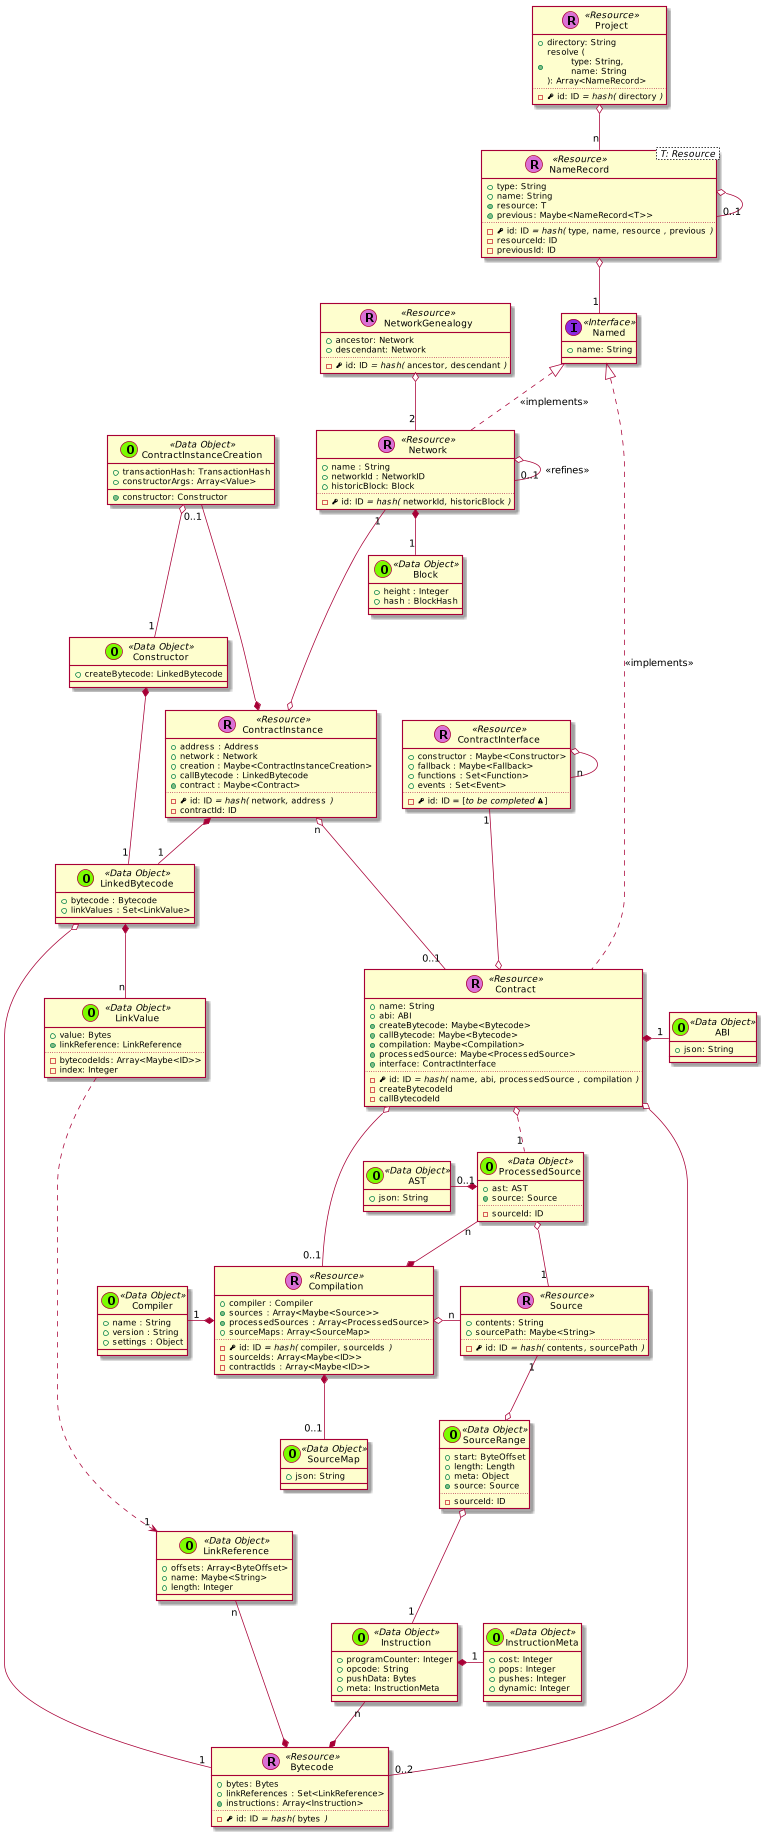

The diagram above was rendered by PlantUML. Its source (embedded in the PNG):
@startuml
scale 0.75






skinparam defaultMonospacedFontName Andale Mono



    class Project << (R,orchid) Resource >> {
      + directory: String
      + {method} resolve (\n\ttype: String,\n\tname: String\n): Array<NameRecord>
      ..
      - {field} <&key> id: ID //= hash(// ""directory"" //)//
    }

    class NameRecord< T: Resource > << (R,orchid) Resource >> {
      + type: String
      + name: String
      + {method} resource: T
      + {method} previous: Maybe<NameRecord<T>>
      ..
      - {field} <&key> id: ID //= hash(// ""type""//,// ""name""//,// ""resource"" //,// ""previous"" //)//
      - resourceId: ID
      - previousId: ID
    }

    class Named << (I,blueviolet) Interface >> {
      + name: String
    }

    NameRecord o-- "1" Named
    NameRecord o-- "0..1" NameRecord



    class Contract << (R,orchid) Resource >> {
      + name: String
      + abi: ABI
      + {method} createBytecode: Maybe<Bytecode>
      + {method} callBytecode: Maybe<Bytecode>
      + {method} compilation: Maybe<Compilation>
      + {method} processedSource: Maybe<ProcessedSource>
      + {method} interface: ContractInterface
      ..
      - {field} <&key> id: ID //= hash(// ""name""//,// ""abi""//,// ""processedSource"" //,// ""compilation"" //)//
      - createBytecodeId
      - callBytecodeId
    }


  class ContractInstance << (R,orchid) Resource >> {
    + address : Address
    + network : Network
    + creation : Maybe<ContractInstanceCreation>
    + callBytecode : LinkedBytecode
    + {method} contract : Maybe<Contract>
    ..
    - {field} <&key> id: ID //= hash(// ""network""//,// ""address"" //)//
    - contractId: ID
  }

  ContractInstanceCreation "0..1" ---* ContractInstance

  class ContractInterface << (R,orchid) Resource >> {
    + constructor : Maybe<Constructor>
    + fallback : Maybe<Fallback>
    + functions : Set<Function>
    + events : Set<Event>
    ..
    - {field} <&key> id: ID = [//to be completed <&warning>//]
  }

  ContractInterface o-- "n" ContractInterface



  class Constructor << (O,lawngreen) Data Object >> {
    + createBytecode: LinkedBytecode
  }



    class Bytecode << (R,orchid) Resource >> {
      + bytes: Bytes
      + linkReferences : Set<LinkReference>
      + {method} instructions: Array<Instruction>
      ..
      - {field} <&key> id: ID //= hash(// ""bytes"" //)//
    }

    class Instruction << (O,lawngreen) Data Object >> {
      + programCounter: Integer
      + opcode: String
      + pushData: Bytes
      + meta: InstructionMeta
    }

    class InstructionMeta << (O,lawngreen) Data Object >> {
      + cost: Integer
      + pops: Integer
      + pushes: Integer
      + dynamic: Integer
    }

    Instruction *-right- "1" InstructionMeta
    Instruction "n" --* Bytecode

    class Source << (R,orchid) Resource >> {
      + contents: String
      + sourcePath: Maybe<String>
      ..
      - {field} <&key> id: ID //= hash(// ""contents""//,// ""sourcePath"" //)//
    }




    class Compilation << (R,orchid) Resource >> {
      + compiler : Compiler
      + {method} sources : Array<Maybe<Source>>
      + {method} processedSources : Array<ProcessedSource>
      + sourceMaps: Array<SourceMap>
      ..
      - {field} <&key> id: ID //= hash(// ""compiler""//,// ""sourceIds"" //)//
      - sourceIds: Array<Maybe<ID>>
      - contractIds : Array<Maybe<ID>>
    }

  ProcessedSource "n" --* Compilation

    class Network << (R,orchid) Resource >> {
      + name : String
      + networkId : NetworkID
      + historicBlock: Block
      ..
      - {field} <&key> id: ID //= hash(// ""networkId""//,// ""historicBlock"" //)//
    }


      class Block << (O,lawngreen) Data Object >> {
        + height : Integer
        + hash : BlockHash
      }

      class NetworkGenealogy << (R,orchid) Resource >> {
        + ancestor: Network
        + descendant: Network
        ..
        - {field} <&key> id: ID //= hash(// ""ancestor""//,// ""descendant"" //)//
      }

      NetworkGenealogy o--  "2" Network
      Network o-- "0..1" Network : <<refines>>
      Network *-- "1" Block




    class LinkedBytecode << (O,lawngreen) Data Object >> {
      + bytecode : Bytecode
      + linkValues : Set<LinkValue>
    }

  class Compiler << (O,lawngreen) Data Object >> {
    + name : String
    + version : String
    + settings : Object
  }


    class ContractInstanceCreation << (O,lawngreen) Data Object >> {
      + transactionHash: TransactionHash
      + constructorArgs: Array<Value>
      + {method} constructor: Constructor
    }

    class LinkValue << (O,lawngreen) Data Object >> {
      + value: Bytes
      + {method} linkReference: LinkReference
      ..
      - bytecodeIds: Array<Maybe<ID>>
      - index: Integer
    }

    class LinkReference << (O,lawngreen) Data Object >> {
      + offsets: Array<ByteOffset>
      + name: Maybe<String>
      + length: Integer
    }

    class SourceMap << (O,lawngreen) Data Object >> {
      + json: String
    }

  class SourceRange << (O,lawngreen) Data Object >> {
      + start: ByteOffset
      + length: Length
      + meta: Object
      + {method} source: Source
      ..
      - sourceId: ID
    }

    class ProcessedSource << (O,lawngreen) Data Object >> {
      + ast: AST
      + {method} source: Source
      ..
      - sourceId: ID
    }

    class ABI << (O,lawngreen) Data Object >> {
      + json: String
    }

  class AST << (O,lawngreen) Data Object >> {
    + json: String
  }


  Project o-- "n" NameRecord

  Named <|.. Contract : << implements >>

  Named <|.. Network : << implements >>


  Contract *-right- "1" ABI

  ContractInstance "n" o--- "0..1" Contract

  Contract o-- "0..2" Bytecode

  ContractInterface "1" ---o Contract

  Contract o-- "0..1" Compilation
  Contract o.. "1" ProcessedSource

  LinkedBytecode o---- "1" Bytecode

  LinkedBytecode *-- "n" LinkValue

  LinkReference "n" -* Bytecode

  LinkValue ....> "1" LinkReference


  ProcessedSource o-- "1" Source

  Network "1" ---o ContractInstance

  ContractInstanceCreation o-- "1" Constructor

  ContractInstance *-- "1" LinkedBytecode

  Constructor *-- "1" LinkedBytecode

  Compilation *-left- "1" Compiler

  Compilation o-right- "n" Source


  Compilation *-- "0..1" SourceMap


  ProcessedSource *-left- "0..1" AST

  SourceRange o-- "1" Instruction

  Source "1" --o SourceRange

@enduml